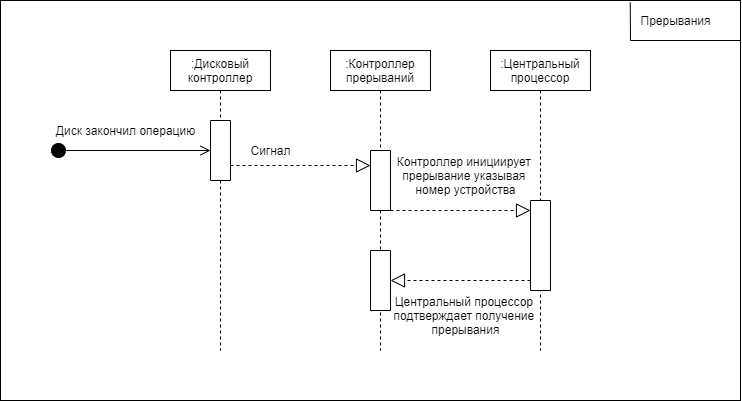

The diagram above was exported from draw.io. Its source (the exported page's mxGraphModel, read from the mxfile embedded in the PNG):
<mxGraphModel dx="868" dy="1279" grid="1" gridSize="10" guides="1" tooltips="1" connect="1" arrows="1" fold="1" page="1" pageScale="1" pageWidth="1169" pageHeight="826" background="none" math="0" shadow="0">
  <root>
    <mxCell id="0" />
    <mxCell id="1" parent="0" />
    <mxCell id="me7BQJAp9oQvDTnsWeC9-142" value="" style="rounded=0;whiteSpace=wrap;html=1;fontColor=default;strokeColor=default;fillColor=default;" parent="1" vertex="1">
      <mxGeometry x="260" y="-10" width="740" height="400" as="geometry" />
    </mxCell>
    <mxCell id="me7BQJAp9oQvDTnsWeC9-143" value=":Дисковый контроллер" style="shape=umlLifeline;perimeter=lifelinePerimeter;whiteSpace=wrap;html=1;container=1;collapsible=0;recursiveResize=0;outlineConnect=0;fontColor=default;strokeColor=default;fillColor=default;" parent="1" vertex="1">
      <mxGeometry x="430" y="40" width="100" height="300" as="geometry" />
    </mxCell>
    <mxCell id="me7BQJAp9oQvDTnsWeC9-144" value="" style="rounded=0;whiteSpace=wrap;html=1;fontColor=default;strokeColor=default;fillColor=default;direction=south;" parent="me7BQJAp9oQvDTnsWeC9-143" vertex="1">
      <mxGeometry x="40" y="70" width="20" height="60" as="geometry" />
    </mxCell>
    <mxCell id="me7BQJAp9oQvDTnsWeC9-145" value=":Контроллер прерываний" style="shape=umlLifeline;perimeter=lifelinePerimeter;whiteSpace=wrap;html=1;container=1;collapsible=0;recursiveResize=0;outlineConnect=0;fontColor=default;strokeColor=default;fillColor=default;" parent="1" vertex="1">
      <mxGeometry x="590" y="40" width="100" height="300" as="geometry" />
    </mxCell>
    <mxCell id="me7BQJAp9oQvDTnsWeC9-146" value="" style="rounded=0;whiteSpace=wrap;html=1;fontColor=default;strokeColor=default;fillColor=default;direction=south;" parent="me7BQJAp9oQvDTnsWeC9-145" vertex="1">
      <mxGeometry x="40" y="100" width="20" height="60" as="geometry" />
    </mxCell>
    <mxCell id="me7BQJAp9oQvDTnsWeC9-147" value="" style="rounded=0;whiteSpace=wrap;html=1;fontColor=default;strokeColor=default;fillColor=default;direction=south;" parent="me7BQJAp9oQvDTnsWeC9-145" vertex="1">
      <mxGeometry x="40" y="200" width="20" height="60" as="geometry" />
    </mxCell>
    <mxCell id="me7BQJAp9oQvDTnsWeC9-148" value=":Центральный процессор" style="shape=umlLifeline;perimeter=lifelinePerimeter;whiteSpace=wrap;html=1;container=1;collapsible=0;recursiveResize=0;outlineConnect=0;fontColor=default;strokeColor=default;fillColor=default;" parent="1" vertex="1">
      <mxGeometry x="750" y="40" width="100" height="300" as="geometry" />
    </mxCell>
    <mxCell id="me7BQJAp9oQvDTnsWeC9-149" value="" style="rounded=0;whiteSpace=wrap;html=1;fontColor=default;strokeColor=default;fillColor=default;direction=south;" parent="me7BQJAp9oQvDTnsWeC9-148" vertex="1">
      <mxGeometry x="40" y="150" width="20" height="90" as="geometry" />
    </mxCell>
    <mxCell id="me7BQJAp9oQvDTnsWeC9-150" value="Диск закончил операцию" style="text;html=1;align=center;verticalAlign=middle;resizable=0;points=[];autosize=1;strokeColor=none;fillColor=none;fontColor=default;" parent="1" vertex="1">
      <mxGeometry x="310" y="110" width="150" height="20" as="geometry" />
    </mxCell>
    <mxCell id="me7BQJAp9oQvDTnsWeC9-153" value="" style="endArrow=block;dashed=1;endFill=0;endSize=12;html=1;rounded=0;labelBackgroundColor=default;fontColor=default;strokeColor=default;fillColor=default;exitX=0.75;exitY=0;exitDx=0;exitDy=0;" parent="1" source="me7BQJAp9oQvDTnsWeC9-144" edge="1">
      <mxGeometry width="160" relative="1" as="geometry">
        <mxPoint x="500" y="155" as="sourcePoint" />
        <mxPoint x="630" y="155" as="targetPoint" />
      </mxGeometry>
    </mxCell>
    <mxCell id="me7BQJAp9oQvDTnsWeC9-154" value="" style="endArrow=block;dashed=1;endFill=0;endSize=12;html=1;rounded=0;labelBackgroundColor=default;fontColor=default;strokeColor=default;fillColor=default;" parent="1" edge="1">
      <mxGeometry width="160" relative="1" as="geometry">
        <mxPoint x="650" y="200" as="sourcePoint" />
        <mxPoint x="790" y="200" as="targetPoint" />
      </mxGeometry>
    </mxCell>
    <mxCell id="me7BQJAp9oQvDTnsWeC9-155" value="" style="endArrow=block;dashed=1;endFill=0;endSize=12;html=1;rounded=0;labelBackgroundColor=default;fontColor=default;strokeColor=default;fillColor=default;" parent="1" target="me7BQJAp9oQvDTnsWeC9-147" edge="1">
      <mxGeometry width="160" relative="1" as="geometry">
        <mxPoint x="790" y="270" as="sourcePoint" />
        <mxPoint x="670" y="270" as="targetPoint" />
      </mxGeometry>
    </mxCell>
    <mxCell id="me7BQJAp9oQvDTnsWeC9-156" value="Сигнал" style="text;html=1;align=center;verticalAlign=middle;resizable=0;points=[];autosize=1;strokeColor=none;fillColor=none;fontColor=default;" parent="1" vertex="1">
      <mxGeometry x="500" y="130" width="60" height="20" as="geometry" />
    </mxCell>
    <mxCell id="me7BQJAp9oQvDTnsWeC9-157" value="Контроллер инициирует &lt;br&gt;прерывание указывая &lt;br&gt;номер устройства" style="text;html=1;align=center;verticalAlign=middle;resizable=0;points=[];autosize=1;strokeColor=none;fillColor=none;fontColor=default;" parent="1" vertex="1">
      <mxGeometry x="650" y="140" width="150" height="50" as="geometry" />
    </mxCell>
    <mxCell id="me7BQJAp9oQvDTnsWeC9-158" value="Центральный процессор &lt;br&gt;подтверждает получение &lt;br&gt;прерывания" style="text;html=1;align=center;verticalAlign=middle;resizable=0;points=[];autosize=1;strokeColor=none;fillColor=none;fontColor=default;" parent="1" vertex="1">
      <mxGeometry x="645" y="280" width="160" height="50" as="geometry" />
    </mxCell>
    <mxCell id="me7BQJAp9oQvDTnsWeC9-159" value="Прерывания" style="text;html=1;align=center;verticalAlign=middle;resizable=0;points=[];autosize=1;strokeColor=none;fillColor=none;fontColor=default;" parent="1" vertex="1">
      <mxGeometry x="890" width="90" height="20" as="geometry" />
    </mxCell>
    <mxCell id="me7BQJAp9oQvDTnsWeC9-161" value="" style="endArrow=none;html=1;rounded=0;labelBackgroundColor=default;fontColor=default;strokeColor=default;fillColor=default;entryX=0.851;entryY=0.005;entryDx=0;entryDy=0;entryPerimeter=0;" parent="1" target="me7BQJAp9oQvDTnsWeC9-142" edge="1">
      <mxGeometry width="50" height="50" relative="1" as="geometry">
        <mxPoint x="1000" y="30" as="sourcePoint" />
        <mxPoint x="910" y="95" as="targetPoint" />
        <Array as="points">
          <mxPoint x="890" y="30" />
        </Array>
      </mxGeometry>
    </mxCell>
    <mxCell id="yQH4v3RWNFzuZTX7YjIU-2" value="" style="html=1;verticalAlign=bottom;startArrow=circle;startFill=1;endArrow=open;startSize=6;endSize=8;rounded=0;entryX=0.5;entryY=1;entryDx=0;entryDy=0;" edge="1" parent="1" target="me7BQJAp9oQvDTnsWeC9-144">
      <mxGeometry width="80" relative="1" as="geometry">
        <mxPoint x="310" y="140" as="sourcePoint" />
        <mxPoint x="390" y="140" as="targetPoint" />
      </mxGeometry>
    </mxCell>
  </root>
</mxGraphModel>